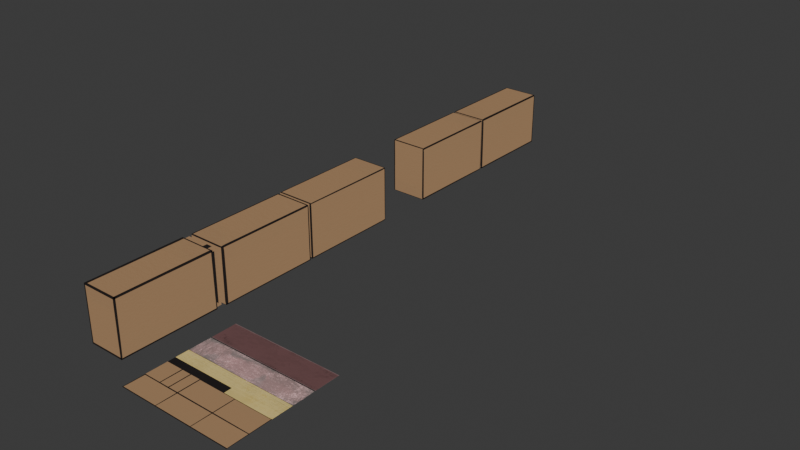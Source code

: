 # Source: 012_MatchBoxes_HS-TS.blend  (saved by Blender 5.0.118; exported with 4.5.12 LTS)
import bpy
from mathutils import Matrix  # noqa: F401  (used for matrix-valued properties, if any)

bpy.ops.wm.read_factory_settings(use_empty=True)
scene = bpy.context.scene
scene.name = 'Scene'

# ---- collections
col_link_boxes = bpy.data.collections.new('LINK_Boxes'); scene.collection.children.link(col_link_boxes)
col_matchbox0 = bpy.data.collections.new('MatchBox0'); col_link_boxes.children.link(col_matchbox0)
col_safetypins = bpy.data.collections.new('SafetyPins'); col_link_boxes.children.link(col_safetypins)
col_matchbox1 = bpy.data.collections.new('MatchBox1'); col_link_boxes.children.link(col_matchbox1)
col_glitterbox = bpy.data.collections.new('GlitterBox'); col_link_boxes.children.link(col_glitterbox)
col_cassette = bpy.data.collections.new('Cassette'); col_link_boxes.children.link(col_cassette)
col_ref = bpy.data.collections.new('ref'); scene.collection.children.link(col_ref)
col_matchboxes = bpy.data.collections.new('MatchBoxes')  # instanced only; not linked into the scene

# ---- images (referenced by path relative to the original .blend; pixels are not part of the script)
import os
ASSET_DIR = os.environ.get("B2B_ASSET_DIR", "")  # directory of the original .blend (textures are referenced by path, not embedded)
HERE = os.path.dirname(os.path.abspath(__file__))  # packed textures are extracted next to this script under _unpacked/

def load_image(name, relpath, width, height, colorspace="sRGB"):
    """Load a texture the original file referenced (path relative to the .blend, or extracted next to this script)."""
    p = next((c for c in (os.path.join(HERE, relpath), os.path.join(ASSET_DIR, relpath)) if relpath and os.path.exists(c)), "")
    if p:
        img = bpy.data.images.load(p, check_existing=True)
        img.name = name
    else:  # same state as the original file: an image datablock whose file is absent (Cycles renders it pink)
        img = bpy.data.images.new(name, width, height)
        img.source = "FILE"
        img.filepath = "//" + (relpath or name)
    img.colorspace_settings.name = colorspace
    return img
img_mes_hs_ts_pipeline_png = load_image('MES_HS-TS_pipeline.png', '_unpacked/MES_HS-TS_pipeline.07bb8ffc.png', 2048, 2048, 'sRGB')
img_uv = load_image('UV', 'missing.png', 1024, 1024, 'sRGB')

# ---- materials (node trees are filled in below, after node groups)
mat_mes_hs_ts_pipeline = bpy.data.materials.new('MES_HS-TS_pipeline')

# ---- material node trees
mat_mes_hs_ts_pipeline.use_nodes = True; mat_mes_hs_ts_pipeline.node_tree.nodes.clear()
_N = mat_mes_hs_ts_pipeline.node_tree.nodes; _L = mat_mes_hs_ts_pipeline.node_tree.links
n0 = _N.new('ShaderNodeOutputMaterial'); n0.name = 'Material Output'; n0.location = (120, 0)
n1 = _N.new('ShaderNodeTexImage'); n1.name = 'Image Texture'; n1.location = (-740, 0)
n1.image = img_mes_hs_ts_pipeline_png
n1.extension = 'CLIP'
n2 = _N.new('ShaderNodeMix'); n2.name = 'Mix'; n2.location = (-460, -120)
n2.data_type = 'RGBA'
n2.inputs[0].default_value = 0.0
n3 = _N.new('ShaderNodeTexImage'); n3.name = 'Image Texture.001'; n3.location = (-740, -280)
n3.image = img_uv
n3.extension = 'CLIP'
_L.new(n1.outputs[0], n2.inputs[6])
_L.new(n3.outputs[0], n2.inputs[7])
_L.new(n2.outputs[2], n0.inputs[0])
n0.is_active_output = True

# ---- world
world_world = bpy.data.worlds.new('World'); scene.world = world_world
world_world.use_nodes = True; world_world.node_tree.nodes.clear()
_N = world_world.node_tree.nodes; _L = world_world.node_tree.links
n0 = _N.new('ShaderNodeOutputWorld'); n0.name = 'World Output'; n0.location = (300, 300)
n1 = _N.new('ShaderNodeBackground'); n1.name = 'Background'; n1.location = (10, 300)
n1.inputs[0].default_value = (0.05088, 0.05088, 0.05088, 1.0)
_L.new(n1.outputs[0], n0.inputs[0])
n0.is_active_output = True
world_world.color = (0.05088, 0.05088, 0.05088)
world_world.sun_shadow_jitter_overblur = 0.0

# ---- meshes
me_mes_hs_ts_pipeline = bpy.data.meshes.new('MES_HS-TS_pipeline')
me_mes_hs_ts_pipeline.from_pydata([(-1.0, -1.0, 0.0), (1.0, -1.0, 0.0), (-1.0, 1.0, 0.0), (1.0, 1.0, 0.0), (0.1191, -0.1054, 0.0), (-1.0, -0.2415, 0.0), (1.0, -0.2415, 0.0), (1.0, -0.1054, 0.0), (-1.0, -0.1054, 0.0), (-1.0, -0.6263, 0.0), (1.0, -0.6263, 0.0), (-0.3507, -1.0, 0.0), (0.1191, -0.2415, 0.0), (-0.3507, -0.2415, 0.0), (-0.3507, -0.1054, 0.0), (-0.3507, -0.6263, 0.0), (0.3291, -1.0, 0.0), (0.3291, -0.2415, 0.0), (0.3291, -0.1054, 0.0), (0.3291, -0.6263, 0.0), (-1.0, -0.2415, 0.0), (-1.0, -0.1054, 0.0), (1.0, -0.1054, 0.0), (1.0, -0.2415, 0.0), (-0.3507, -0.1037, 0.0), (-0.3507, -0.2432, 0.0), (0.3291, -0.2432, 0.0), (0.3291, -0.1037, 0.0), (-1.0, 0.1271, 0.0), (-1.0, 0.1339, 0.0), (1.0, 0.1339, 0.0), (1.0, 0.1271, 0.0), (1.0, 0.5408, 0.0), (1.0, 0.5305, 0.0), (0.3291, 0.5305, 0.0), (0.3291, 0.5408, 0.0), (-0.3507, 0.5305, 0.0), (-0.3507, 0.5408, 0.0), (-1.0, 0.5305, 0.0), (-1.0, 0.5408, 0.0), (0.1191, -0.1037, 0.0), (0.1191, -0.2432, 0.0), (0.1191, 0.5408, 0.0), (0.1191, 0.5305, 0.0), (-0.7001, -0.2415, 0.0), (-0.7001, -0.6263, 0.0), (-0.7001, -0.2423, 0.0), (-0.5275, -0.2427, 0.0), (-0.5275, -0.2415, 0.0), (-0.5275, -0.6263, 0.0)], [], [(19, 10, 6, 17), (16, 1, 10, 19), (49, 15, 13, 48), (30, 29, 28, 31), (11, 16, 19, 15), (13, 12, 41, 25), (15, 19, 17, 12, 13), (22, 27, 26, 23), (48, 13, 25, 47), (21, 24, 14, 8), (27, 22, 7, 18), (17, 6, 23, 26), (40, 27, 18, 4), (12, 17, 26, 41), (29, 30, 33, 34, 43, 36, 38), (39, 37, 42, 35, 32, 3, 2), (35, 42, 43, 34), (37, 39, 38, 36), (42, 37, 36, 43), (32, 35, 34, 33), (4, 18, 7, 31, 28, 8, 14), (24, 40, 4, 14), (27, 40, 41, 26), (24, 21, 20, 46, 47, 25, 41, 40), (5, 44, 46, 20), (9, 45, 44, 5), (44, 48, 47, 46), (45, 49, 48, 44), (0, 11, 15, 49, 45, 9)])
_uv = me_mes_hs_ts_pipeline.uv_layers.new(name='UVMap')
_uv.uv.foreach_set('vector', [0.6646, 0.1868, 1.0, 0.1868, 1.0, 0.3793, 0.6646, 0.3793, 0.6646, 0.0, 1.0, 0.0, 1.0, 0.1868, 0.6646, 0.1868, 0.2363, 0.1868, 0.3247, 0.1868, 0.3247, 0.3793, 0.2363, 0.3793, 1.0, 0.567, 0.0, 0.567, 0.0, 0.5635, 1.0, 0.5635, 0.3247, 0.0, 0.6646, 0.0, 0.6646, 0.1868, 0.3247, 0.1868, 0.3247, 0.3793, 0.5596, 0.3793, 0.5596, 0.3784, 0.3247, 0.3784, 0.3247, 0.1868, 0.6646, 0.1868, 0.6646, 0.3793, 0.5596, 0.3793, 0.3247, 0.3793, 1.0, 0.4473, 0.6646, 0.4481, 0.6646, 0.3784, 1.0, 0.3793, 0.2363, 0.3793, 0.3247, 0.3793, 0.3247, 0.3784, 0.2363, 0.3786, 0.0, 0.4473, 0.3247, 0.4481, 0.3247, 0.4473, 0.0, 0.4473, 0.6646, 0.4481, 1.0, 0.4473, 1.0, 0.4473, 0.6646, 0.4473, 0.6646, 0.3793, 1.0, 0.3793, 1.0, 0.3793, 0.6646, 0.3784, 0.5596, 0.4481, 0.6646, 0.4481, 0.6646, 0.4473, 0.5596, 0.4473, 0.5596, 0.3793, 0.6646, 0.3793, 0.6646, 0.3784, 0.5596, 0.3784, 0.0, 0.567, 1.0, 0.567, 1.0, 0.7652, 0.6646, 0.7652, 0.5596, 0.7652, 0.3247, 0.7652, 0.0, 0.7652, 0.0, 0.7704, 0.3247, 0.7704, 0.5596, 0.7704, 0.6646, 0.7704, 1.0, 0.7704, 1.0, 1.0, 0.0, 1.0, 0.6646, 0.7704, 0.5596, 0.7704, 0.5596, 0.7652, 0.6646, 0.7652, 0.3247, 0.7704, 0.0, 0.7704, 0.0, 0.7652, 0.3247, 0.7652, 0.5596, 0.7704, 0.3247, 0.7704, 0.3247, 0.7652, 0.5596, 0.7652, 1.0, 0.7704, 0.6646, 0.7704, 0.6646, 0.7652, 1.0, 0.7652, 0.5596, 0.4473, 0.6646, 0.4473, 1.0, 0.4473, 1.0, 0.5635, 0.0, 0.5635, 0.0, 0.4473, 0.3247, 0.4473, 0.3247, 0.4481, 0.5596, 0.4481, 0.5596, 0.4473, 0.3247, 0.4473, 0.6646, 0.4481, 0.5596, 0.4481, 0.5596, 0.3784, 0.6646, 0.3784, 0.3247, 0.4481, 0.0, 0.4473, 0.0, 0.3793, 0.1499, 0.3789, 0.2363, 0.3786, 0.3247, 0.3784, 0.5596, 0.3784, 0.5596, 0.4481, 0.0, 0.3793, 0.1499, 0.3793, 0.1499, 0.3789, 0.0, 0.3793, 0.0, 0.1868, 0.1499, 0.1868, 0.1499, 0.3793, 0.0, 0.3793, 0.1499, 0.3793, 0.2363, 0.3793, 0.2363, 0.3786, 0.1499, 0.3789, 0.1499, 0.1868, 0.2363, 0.1868, 0.2363, 0.3793, 0.1499, 0.3793, 0.0, 0.0, 0.3247, 0.0, 0.3247, 0.1868, 0.2363, 0.1868, 0.1499, 0.1868, 0.0, 0.1868])
me_mes_hs_ts_pipeline.materials.append(mat_mes_hs_ts_pipeline)
me_mes_hs_ts_pipeline.update()
me_cube = bpy.data.meshes.new('Cube')
me_cube.from_pydata([(-0.32, -0.7095, -0.485), (-0.32, -0.7095, 0.485), (-0.32, 1.01, -0.485), (-0.32, 1.01, 0.485), (0.32, -0.7095, -0.485), (0.32, -0.7095, 0.485), (0.32, 1.01, -0.485), (0.32, 1.01, 0.485), (-0.32, -0.7095, 0.0), (-0.32, 1.01, 0.0), (0.32, 1.01, 0.0), (0.32, -0.7095, 0.0), (-0.32, 0.4372, -0.485), (-0.32, -0.1362, -0.485), (-0.32, -0.1362, 0.485), (-0.32, 0.4372, 0.485), (0.32, -0.1362, -0.485), (0.32, 0.4372, -0.485), (0.32, 0.4372, 0.485), (0.32, -0.1362, 0.485), (0.32, 0.4372, 0.0), (0.32, -0.1362, 0.0), (-0.32, -0.1362, 0.0), (-0.32, 0.4372, 0.0), (-0.32, 0.9419, 0.485), (0.32, 0.9419, -0.485), (-0.32, 0.9419, 0.0), (-0.32, 0.9419, -0.485), (0.32, 0.9419, 0.485), (0.32, 0.9419, 0.0)], [], [(26, 24, 3, 9), (21, 19, 5, 11), (11, 5, 1, 8), (13, 16, 4, 0), (19, 14, 1, 5), (4, 11, 8, 0), (16, 21, 11, 4), (27, 26, 9, 2), (0, 8, 22, 13), (13, 22, 23, 12), (25, 29, 20, 17), (17, 20, 21, 16), (28, 24, 15, 18), (18, 15, 14, 19), (27, 25, 17, 12), (12, 17, 16, 13), (29, 28, 18, 20), (20, 18, 19, 21), (8, 1, 14, 22), (22, 14, 15, 23), (10, 7, 28, 29), (2, 6, 25, 27), (7, 3, 24, 28), (6, 10, 29, 25), (12, 23, 26, 27), (23, 15, 24, 26)])
me_cube.polygons.foreach_set('use_smooth', [True] * 26)
_uv = me_cube.uv_layers.new(name='UVMap')
_uv.uv.foreach_set('vector', [0.01245, 0.2388, 0.01245, 0.1955, 0.006118, 0.1955, 0.006118, 0.2388, 0.1111, 0.09433, 0.1111, 0.1853, 0.00206, 0.1853, 0.00206, 0.09433, 0.3271, 0.2839, 0.3271, 0.3831, 0.2374, 0.3831, 0.2374, 0.2839, 0.8882, 0.1868, 0.8882, 0.3793, 1.0, 0.3793, 1.0, 0.1868, 0.2363, 0.2535, 0.1477, 0.2535, 0.1477, 0.1876, 0.2363, 0.1876, 0.3271, 0.1846, 0.3271, 0.2839, 0.2374, 0.2839, 0.2374, 0.1846, 0.1111, 0.00336, 0.1111, 0.09433, 0.00206, 0.09433, 0.00206, 0.00336, 0.01245, 0.282, 0.01245, 0.2388, 0.006118, 0.2388, 0.006118, 0.282, 0.1648, 0.282, 0.1648, 0.2388, 0.1119, 0.2388, 0.1119, 0.282, 0.1119, 0.282, 0.1119, 0.2388, 0.05902, 0.2388, 0.05902, 0.282, 0.3163, 0.00336, 0.3163, 0.09433, 0.2202, 0.09433, 0.2202, 0.00336, 0.2202, 0.00336, 0.2202, 0.09433, 0.1111, 0.09433, 0.1111, 0.00336, 0.2363, 0.3731, 0.1477, 0.3731, 0.1477, 0.3151, 0.2363, 0.3151, 0.2363, 0.3151, 0.1477, 0.3151, 0.1477, 0.2535, 0.2363, 0.2535, 0.678, 0.1868, 0.678, 0.3793, 0.7764, 0.3793, 0.7764, 0.1868, 0.7764, 0.1868, 0.7764, 0.3793, 0.8882, 0.3793, 0.8882, 0.1868, 0.3163, 0.09433, 0.3163, 0.1853, 0.2202, 0.1853, 0.2202, 0.09433, 0.2202, 0.09433, 0.2202, 0.1853, 0.1111, 0.1853, 0.1111, 0.09433, 0.1648, 0.2388, 0.1648, 0.1955, 0.1119, 0.1955, 0.1119, 0.2388, 0.1119, 0.2388, 0.1119, 0.1955, 0.05902, 0.1955, 0.05902, 0.2388, 0.3293, 0.09433, 0.3293, 0.1853, 0.3163, 0.1853, 0.3163, 0.09433, 0.6646, 0.1868, 0.6646, 0.3793, 0.678, 0.3793, 0.678, 0.1868, 0.2363, 0.381, 0.1477, 0.381, 0.1477, 0.3731, 0.2363, 0.3731, 0.3293, 0.00336, 0.3293, 0.09433, 0.3163, 0.09433, 0.3163, 0.00336, 0.05902, 0.282, 0.05902, 0.2388, 0.01245, 0.2388, 0.01245, 0.282, 0.05902, 0.2388, 0.05902, 0.1955, 0.01245, 0.1955, 0.01245, 0.2388])
me_cube.materials.append(mat_mes_hs_ts_pipeline)
me_cube.update()
me_cube_001 = bpy.data.meshes.new('Cube.001')
me_cube_001.from_pydata([(-0.2452, -0.8986, -0.4651), (-0.2452, -0.8986, 0.4651), (-0.2452, 0.8986, -0.4651), (-0.2452, 0.8986, 0.4651), (0.3493, -0.8986, -0.4651), (0.3493, -0.8986, 0.4651), (0.3493, 0.8986, -0.4651), (0.3493, 0.8986, 0.4651)], [], [(0, 1, 3, 2), (2, 3, 7, 6), (4, 5, 1, 0), (2, 6, 4, 0), (7, 3, 1, 5)])
_uv = me_cube_001.uv_layers.new(name='UVMap')
_uv.uv.foreach_set('vector', [0.1379, 0.3541, 0.06716, 0.3541, 0.06716, 0.2173, 0.1379, 0.2173, 0.2738, 0.2882, 0.2738, 0.359, 0.2286, 0.359, 0.2286, 0.2882, 0.2738, 0.2173, 0.2738, 0.2881, 0.2286, 0.2881, 0.2286, 0.2173, 0.1833, 0.2173, 0.2285, 0.2173, 0.2285, 0.3541, 0.1833, 0.3541, 0.138, 0.2173, 0.1832, 0.2173, 0.1832, 0.3541, 0.138, 0.3541])
me_cube_001.materials.append(mat_mes_hs_ts_pipeline)
me_cube_001.update()
me_cube_002 = bpy.data.meshes.new('Cube.002')
me_cube_002.from_pydata([(-0.3296, -0.8925, -0.485), (-0.3296, -0.8925, 0.485), (-0.3296, 0.8925, -0.485), (-0.3296, 0.8925, 0.485), (0.3296, -0.8925, -0.485), (0.3296, -0.8925, 0.485), (0.3296, 0.8925, -0.485), (0.3296, 0.8925, 0.485), (-0.3296, 0.2975, -0.485), (-0.3296, -0.2975, -0.485), (-0.3296, -0.2975, 0.485), (-0.3296, 0.2975, 0.485), (0.3296, -0.2975, -0.485), (0.3296, 0.2975, -0.485), (0.3296, 0.2975, 0.485), (0.3296, -0.2975, 0.485), (-0.3296, -0.8925, 0.0), (-0.3296, 0.8925, 0.0), (0.3296, 0.8925, 0.0), (0.3296, -0.8925, 0.0), (0.3296, 0.2975, 0.0), (0.3296, -0.2975, 0.0), (-0.3296, -0.2975, 0.0), (-0.3296, 0.2975, 0.0)], [], [(23, 11, 3, 17), (17, 3, 7, 18), (21, 15, 5, 19), (19, 5, 1, 16), (9, 12, 4, 0), (15, 10, 1, 5), (7, 3, 11, 14), (14, 11, 10, 15), (2, 6, 13, 8), (8, 13, 12, 9), (18, 7, 14, 20), (20, 14, 15, 21), (16, 1, 10, 22), (22, 10, 11, 23), (9, 22, 23, 8), (0, 16, 22, 9), (13, 20, 21, 12), (6, 18, 20, 13), (4, 19, 16, 0), (12, 21, 19, 4), (2, 17, 18, 6), (8, 23, 17, 2)])
me_cube_002.polygons.foreach_set('use_smooth', [True] * 22)
_uv = me_cube_002.uv_layers.new(name='UVMap')
_uv.uv.foreach_set('vector', [0.2175, 0.3277, 0.2175, 0.373, 0.1648, 0.373, 0.1648, 0.3277, 0.2344, 0.2846, 0.2344, 0.3817, 0.1517, 0.3817, 0.1517, 0.2846, 0.438, 0.2831, 0.438, 0.3793, 0.3247, 0.3793, 0.3247, 0.2831, 0.1499, 0.2831, 0.1499, 0.1868, 0.0, 0.1868, 0.0, 0.2831, 0.1507, 0.3161, 0.2347, 0.3161, 0.2347, 0.3803, 0.1507, 0.3803, 0.1509, 0.3156, 0.2348, 0.3156, 0.2348, 0.3798, 0.1509, 0.3798, 0.1509, 0.1874, 0.2348, 0.1874, 0.2348, 0.2515, 0.1509, 0.2515, 0.1509, 0.2515, 0.2348, 0.2515, 0.2348, 0.3156, 0.1509, 0.3156, 0.1507, 0.1876, 0.2347, 0.1876, 0.2347, 0.2519, 0.1507, 0.2519, 0.1507, 0.2519, 0.2347, 0.2519, 0.2347, 0.3161, 0.1507, 0.3161, 0.6646, 0.2831, 0.6646, 0.3793, 0.5513, 0.3793, 0.5513, 0.2831, 0.5513, 0.2831, 0.5513, 0.3793, 0.438, 0.3793, 0.438, 0.2831, 0.3229, 0.3277, 0.3229, 0.373, 0.2702, 0.373, 0.2702, 0.3277, 0.2702, 0.3277, 0.2702, 0.373, 0.2175, 0.373, 0.2175, 0.3277, 0.2702, 0.2823, 0.2702, 0.3277, 0.2175, 0.3277, 0.2175, 0.2823, 0.3229, 0.2823, 0.3229, 0.3277, 0.2702, 0.3277, 0.2702, 0.2823, 0.5513, 0.1868, 0.5513, 0.2831, 0.438, 0.2831, 0.438, 0.1868, 0.6646, 0.1868, 0.6646, 0.2831, 0.5513, 0.2831, 0.5513, 0.1868, 0.1499, 0.3793, 0.1499, 0.2831, 0.0, 0.2831, 0.0, 0.3793, 0.438, 0.1868, 0.438, 0.2831, 0.3247, 0.2831, 0.3247, 0.1868, 0.2344, 0.1876, 0.2344, 0.2846, 0.1517, 0.2846, 0.1517, 0.1876, 0.2175, 0.2823, 0.2175, 0.3277, 0.1648, 0.3277, 0.1648, 0.2823])
me_cube_002.materials.append(mat_mes_hs_ts_pipeline)
me_cube_002.update()
me_cube_003 = bpy.data.meshes.new('Cube.003')
me_cube_003.from_pydata([(-0.3296, -0.8925, -0.485), (-0.3296, -0.8925, 0.485), (-0.3296, 0.8925, -0.485), (-0.3296, 0.8925, 0.485), (0.3296, -0.8925, -0.485), (0.3296, -0.8925, 0.485), (0.3296, 0.8925, -0.485), (0.3296, 0.8925, 0.485), (-0.3296, 0.2975, -0.485), (-0.3296, -0.2975, -0.485), (-0.3296, -0.2975, 0.485), (-0.3296, 0.2975, 0.485), (0.3296, -0.2975, -0.485), (0.3296, 0.2975, -0.485), (0.3296, 0.2975, 0.485), (0.3296, -0.2975, 0.485), (-0.3296, -0.8925, 0.0), (-0.3296, 0.8925, 0.0), (0.3296, 0.8925, 0.0), (0.3296, -0.8925, 0.0), (0.3296, 0.2975, 0.0), (0.3296, -0.2975, 0.0), (-0.3296, -0.2975, 0.0), (-0.3296, 0.2975, 0.0)], [], [(23, 11, 3, 17), (17, 3, 7, 18), (21, 15, 5, 19), (19, 5, 1, 16), (9, 12, 4, 0), (15, 10, 1, 5), (7, 3, 11, 14), (14, 11, 10, 15), (2, 6, 13, 8), (8, 13, 12, 9), (18, 7, 14, 20), (20, 14, 15, 21), (16, 1, 10, 22), (22, 10, 11, 23), (9, 22, 23, 8), (0, 16, 22, 9), (13, 20, 21, 12), (6, 18, 20, 13), (4, 19, 16, 0), (12, 21, 19, 4), (2, 17, 18, 6), (8, 23, 17, 2)])
me_cube_003.polygons.foreach_set('use_smooth', [True] * 22)
_uv = me_cube_003.uv_layers.new(name='UVMap')
_uv.uv.foreach_set('vector', [0.2702, 0.3277, 0.2702, 0.2823, 0.3229, 0.2823, 0.3229, 0.3277, 0.3277, 0.2849, 0.3277, 0.3813, 0.2368, 0.3813, 0.2368, 0.2849, 0.8882, 0.2831, 0.8882, 0.1868, 1.0, 0.1868, 1.0, 0.2831, 0.07497, 0.1868, 0.0, 0.1868, 0.0, 0.3793, 0.07497, 0.3793, 0.1507, 0.2523, 0.2346, 0.2523, 0.2346, 0.1878, 0.1507, 0.1878, 0.2392, 0.2517, 0.3266, 0.2517, 0.3266, 0.1876, 0.2392, 0.1876, 0.2392, 0.3801, 0.3266, 0.3801, 0.3266, 0.3159, 0.2392, 0.3159, 0.2392, 0.3159, 0.3266, 0.3159, 0.3266, 0.2517, 0.2392, 0.2517, 0.1507, 0.3814, 0.2346, 0.3814, 0.2346, 0.3169, 0.1507, 0.3169, 0.1507, 0.3169, 0.2346, 0.3169, 0.2346, 0.2523, 0.1507, 0.2523, 0.6646, 0.2831, 0.6646, 0.1868, 0.7764, 0.1868, 0.7764, 0.2831, 0.7764, 0.2831, 0.7764, 0.1868, 0.8882, 0.1868, 0.8882, 0.2831, 0.1648, 0.3277, 0.1648, 0.2823, 0.2175, 0.2823, 0.2175, 0.3277, 0.2175, 0.3277, 0.2175, 0.2823, 0.2702, 0.2823, 0.2702, 0.3277, 0.2175, 0.373, 0.2175, 0.3277, 0.2702, 0.3277, 0.2702, 0.373, 0.1648, 0.373, 0.1648, 0.3277, 0.2175, 0.3277, 0.2175, 0.373, 0.7764, 0.3793, 0.7764, 0.2831, 0.8882, 0.2831, 0.8882, 0.3793, 0.6646, 0.3793, 0.6646, 0.2831, 0.7764, 0.2831, 0.7764, 0.3793, 0.1499, 0.1868, 0.07497, 0.1868, 0.07497, 0.3793, 0.1499, 0.3793, 0.8882, 0.3793, 0.8882, 0.2831, 1.0, 0.2831, 1.0, 0.3793, 0.3277, 0.1886, 0.3277, 0.2849, 0.2368, 0.2849, 0.2368, 0.1886, 0.2702, 0.373, 0.2702, 0.3277, 0.3229, 0.3277, 0.3229, 0.373])
me_cube_003.materials.append(mat_mes_hs_ts_pipeline)
me_cube_003.update()
me_cube_004 = bpy.data.meshes.new('Cube.004')
me_cube_004.from_pydata([(-0.3296, -0.8506, -0.485), (-0.3296, -0.8506, 0.485), (-0.3296, 0.8506, -0.485), (-0.3296, 0.8506, 0.485), (0.3296, -0.8506, -0.485), (0.3296, -0.8506, 0.485), (0.3296, 0.8506, -0.485), (0.3296, 0.8506, 0.485), (-0.3296, 0.2835, -0.485), (-0.3296, -0.2835, -0.485), (-0.3296, -0.2835, 0.485), (-0.3296, 0.2835, 0.485), (0.3296, -0.2835, -0.485), (0.3296, 0.2835, -0.485), (0.3296, 0.2835, 0.485), (0.3296, -0.2835, 0.485), (-0.3296, -0.8506, 0.0), (-0.3296, 0.8506, 0.0), (0.3296, 0.8506, 0.0), (0.3296, -0.8506, 0.0), (0.3296, 0.2835, 0.0), (0.3296, -0.2835, 0.0), (-0.3296, -0.2835, 0.0), (-0.3296, 0.2835, 0.0)], [], [(23, 11, 3, 17), (17, 3, 7, 18), (21, 15, 5, 19), (19, 5, 1, 16), (9, 12, 4, 0), (15, 10, 1, 5), (7, 3, 11, 14), (14, 11, 10, 15), (2, 6, 13, 8), (8, 13, 12, 9), (18, 7, 14, 20), (20, 14, 15, 21), (16, 1, 10, 22), (22, 10, 11, 23), (9, 22, 23, 8), (0, 16, 22, 9), (13, 20, 21, 12), (6, 18, 20, 13), (4, 19, 16, 0), (12, 21, 19, 4), (2, 17, 18, 6), (8, 23, 17, 2)])
me_cube_004.polygons.foreach_set('use_smooth', [True] * 22)
_uv = me_cube_004.uv_layers.new(name='UVMap')
_uv.uv.foreach_set('vector', [0.1119, 0.2388, 0.1119, 0.1955, 0.1648, 0.1955, 0.1648, 0.2388, 0.2345, 0.2845, 0.2345, 0.3812, 0.1521, 0.3812, 0.1521, 0.2845, 0.7746, 0.09518, 0.7746, 0.003833, 0.6634, 0.003833, 0.6634, 0.09518, 0.2381, 0.2848, 0.2381, 0.1895, 0.3271, 0.1895, 0.3271, 0.2848, 0.3267, 0.2524, 0.2373, 0.2524, 0.2373, 0.1883, 0.3267, 0.1883, 0.2376, 0.2522, 0.3272, 0.2522, 0.3272, 0.1884, 0.2376, 0.1884, 0.2376, 0.3798, 0.3272, 0.3798, 0.3272, 0.316, 0.2376, 0.316, 0.2376, 0.316, 0.3272, 0.316, 0.3272, 0.2522, 0.2376, 0.2522, 0.3267, 0.3806, 0.2373, 0.3806, 0.2373, 0.3165, 0.3267, 0.3165, 0.3267, 0.3165, 0.2373, 0.3165, 0.2373, 0.2524, 0.3267, 0.2524, 0.997, 0.09518, 0.997, 0.003833, 0.8858, 0.003833, 0.8858, 0.09518, 0.8858, 0.09518, 0.8858, 0.003833, 0.7746, 0.003833, 0.7746, 0.09518, 0.004645, 0.3277, 0.004645, 0.2823, 0.05804, 0.2823, 0.05804, 0.3277, 0.05804, 0.3277, 0.05804, 0.2823, 0.1114, 0.2823, 0.1114, 0.3277, 0.05804, 0.373, 0.05804, 0.3277, 0.1114, 0.3277, 0.1114, 0.373, 0.004645, 0.373, 0.004645, 0.3277, 0.05804, 0.3277, 0.05804, 0.373, 0.8858, 0.1865, 0.8858, 0.09518, 0.7746, 0.09518, 0.7746, 0.1865, 0.997, 0.1865, 0.997, 0.09518, 0.8858, 0.09518, 0.8858, 0.1865, 0.2381, 0.3802, 0.2381, 0.2848, 0.3271, 0.2848, 0.3271, 0.3802, 0.7746, 0.1865, 0.7746, 0.09518, 0.6634, 0.09518, 0.6634, 0.1865, 0.2345, 0.1877, 0.2345, 0.2845, 0.1521, 0.2845, 0.1521, 0.1877, 0.1114, 0.373, 0.1114, 0.3277, 0.1648, 0.3277, 0.1648, 0.373])
me_cube_004.materials.append(mat_mes_hs_ts_pipeline)
me_cube_004.update()
me_cube_005 = bpy.data.meshes.new('Cube.005')
me_cube_005.from_pydata([(-0.3296, -0.8409, -0.485), (-0.3296, -0.8409, 0.485), (-0.3296, 0.8409, -0.485), (-0.3296, 0.8409, 0.485), (0.3296, -0.8409, -0.485), (0.3296, -0.8409, 0.485), (0.3296, 0.8409, -0.485), (0.3296, 0.8409, 0.485), (-0.3296, 0.2803, -0.485), (-0.3296, -0.2803, -0.485), (-0.3296, -0.2803, 0.485), (-0.3296, 0.2803, 0.485), (0.3296, -0.2803, -0.485), (0.3296, 0.2803, -0.485), (0.3296, 0.2803, 0.485), (0.3296, -0.2803, 0.485), (-0.3296, -0.8409, 0.0), (-0.3296, 0.8409, 0.0), (0.3296, 0.8409, 0.0), (0.3296, -0.8409, 0.0), (0.3296, 0.2803, 0.0), (0.3296, -0.2803, 0.0), (-0.3296, -0.2803, 0.0), (-0.3296, 0.2803, 0.0)], [], [(23, 11, 3, 17), (17, 3, 7, 18), (21, 15, 5, 19), (19, 5, 1, 16), (9, 12, 4, 0), (15, 10, 1, 5), (7, 3, 11, 14), (14, 11, 10, 15), (2, 6, 13, 8), (8, 13, 12, 9), (18, 7, 14, 20), (20, 14, 15, 21), (16, 1, 10, 22), (22, 10, 11, 23), (9, 22, 23, 8), (0, 16, 22, 9), (13, 20, 21, 12), (6, 18, 20, 13), (4, 19, 16, 0), (12, 21, 19, 4), (2, 17, 18, 6), (8, 23, 17, 2)])
me_cube_005.polygons.foreach_set('use_smooth', [True] * 22)
_uv = me_cube_005.uv_layers.new(name='UVMap')
_uv.uv.foreach_set('vector', [0.217, 0.2388, 0.217, 0.1955, 0.1648, 0.1955, 0.1648, 0.2388, 0.2381, 0.2844, 0.2381, 0.1885, 0.3271, 0.1885, 0.3271, 0.2844, 0.4408, 0.09493, 0.4408, 0.003835, 0.3282, 0.003835, 0.3282, 0.09493, 0.2352, 0.2842, 0.2352, 0.3802, 0.1518, 0.3802, 0.1518, 0.2842, 0.2379, 0.3162, 0.3276, 0.3162, 0.3276, 0.381, 0.2379, 0.381, 0.1504, 0.316, 0.235, 0.316, 0.235, 0.3799, 0.1504, 0.3799, 0.1504, 0.1884, 0.235, 0.1884, 0.235, 0.2522, 0.1504, 0.2522, 0.1504, 0.2522, 0.235, 0.2522, 0.235, 0.316, 0.1504, 0.316, 0.2379, 0.1885, 0.3276, 0.1885, 0.3276, 0.253, 0.2379, 0.253, 0.2379, 0.253, 0.3276, 0.253, 0.3276, 0.3162, 0.2379, 0.3162, 0.6661, 0.09493, 0.6661, 0.003835, 0.5535, 0.003835, 0.5535, 0.09493, 0.5535, 0.09493, 0.5535, 0.003835, 0.4408, 0.003835, 0.4408, 0.09493, 0.3214, 0.2388, 0.3214, 0.1955, 0.2692, 0.1955, 0.2692, 0.2388, 0.2692, 0.2388, 0.2692, 0.1955, 0.217, 0.1955, 0.217, 0.2388, 0.2692, 0.282, 0.2692, 0.2388, 0.217, 0.2388, 0.217, 0.282, 0.3214, 0.282, 0.3214, 0.2388, 0.2692, 0.2388, 0.2692, 0.282, 0.5535, 0.186, 0.5535, 0.09493, 0.4408, 0.09493, 0.4408, 0.186, 0.6661, 0.186, 0.6661, 0.09493, 0.5535, 0.09493, 0.5535, 0.186, 0.2352, 0.1881, 0.2352, 0.2842, 0.1518, 0.2842, 0.1518, 0.1881, 0.4408, 0.186, 0.4408, 0.09493, 0.3282, 0.09493, 0.3282, 0.186, 0.2381, 0.3802, 0.2381, 0.2844, 0.3271, 0.2844, 0.3271, 0.3802, 0.217, 0.282, 0.217, 0.2388, 0.1648, 0.2388, 0.1648, 0.282])
me_cube_005.materials.append(mat_mes_hs_ts_pipeline)
me_cube_005.update()

# ---- objects
ob_mes_hs_ts_pipeline = bpy.data.objects.new('MES_HS-TS_pipeline', me_mes_hs_ts_pipeline)
ob_matchbox_outer = bpy.data.objects.new('MatchBox-outer', me_cube)
ob_matchbox_slider = bpy.data.objects.new('MatchBox-slider', me_cube_001)
ob_safetypins = bpy.data.objects.new('SafetyPins', me_cube_002)
ob_matchbox = bpy.data.objects.new('MatchBox', me_cube_003)
ob_glitterbox = bpy.data.objects.new('GlitterBox', me_cube_004)
ob_thepastsoundoflondon = bpy.data.objects.new('ThePastSoundOfLondon', me_cube_005)
ob_matchboxes = bpy.data.objects.new('MatchBoxes', None)

# ---- transforms, parenting, visibility, modifiers, constraints
ob_mes_hs_ts_pipeline.location = (0.0, 0.0, 0.0)
ob_matchbox_outer.location = (-1.82, 0.0895, 0.485)
_m = ob_matchbox_outer.modifiers.new('Solidify', 'SOLIDIFY')
_m.thickness = 0.035
_m = ob_matchbox_outer.modifiers.new('Bevel', 'BEVEL')
_m.segments = 2
_m.limit_method = 'WEIGHT'
_m.profile = 0.8967
ob_matchbox_slider.location = (-1.872, 0.3014, 0.485)
_m = ob_matchbox_slider.modifiers.new('Solidify', 'SOLIDIFY')
_m.thickness = 0.025
ob_safetypins.location = (-1.804, 2.142, 0.485)
_m = ob_safetypins.modifiers.new('Bevel', 'BEVEL')
_m.width = 0.07
_m.width_pct = 0.07
_m.segments = 2
_m.profile = 0.8967
ob_matchbox.location = (-1.812, 3.96, 0.485)
_m = ob_matchbox.modifiers.new('Bevel', 'BEVEL')
_m.width = 0.07
_m.width_pct = 0.07
_m.segments = 2
_m.profile = 0.8967
ob_glitterbox.location = (-1.812, 6.706, 0.485)
_m = ob_glitterbox.modifiers.new('Bevel', 'BEVEL')
_m.width = 0.07
_m.width_pct = 0.07
_m.segments = 2
_m.profile = 0.8967
ob_thepastsoundoflondon.location = (-1.812, 8.433, 0.485)
_m = ob_thepastsoundoflondon.modifiers.new('Bevel', 'BEVEL')
_m.width = 0.07
_m.width_pct = 0.07
_m.segments = 2
_m.profile = 0.8967
ob_matchboxes.location = (0.0, 0.0, 0.0)
ob_matchboxes.instance_type = 'COLLECTION'
ob_matchboxes.display_type = 'WIRE'
ob_matchboxes.instance_collection = col_matchboxes

# ---- collection membership
scene.collection.objects.link(ob_mes_hs_ts_pipeline)
col_matchbox0.objects.link(ob_matchbox_outer)
col_matchbox0.objects.link(ob_matchbox_slider)
col_safetypins.objects.link(ob_safetypins)
col_matchbox1.objects.link(ob_matchbox)
col_glitterbox.objects.link(ob_glitterbox)
col_cassette.objects.link(ob_thepastsoundoflondon)
col_ref.objects.link(ob_matchboxes)

# ---- scene / render settings (as saved in the file)
scene.frame_start = 1; scene.frame_end = 250; scene.frame_set(2)
scene.render.engine = 'BLENDER_EEVEE_NEXT'
scene.render.bake_bias = 0.0
scene.render.bake_samples = 0
scene.cycles.feature_set = 'EXPERIMENTAL'
bpy.context.view_layer.update()

# ---- added for rendering (the .blend has no active camera and no usable light): camera, sun
cam_auto = bpy.data.cameras.new('AutoCamera')
cam_auto.lens = 50.0
cam_auto.sensor_width = 36.0
cam_auto.clip_end = 1000.0
ob_auto_camera = bpy.data.objects.new('AutoCamera', cam_auto)
scene.collection.objects.link(ob_auto_camera)
ob_auto_camera.location = (9.41015, -7.84011, 8.46987)
ob_auto_camera.rotation_euler = (1.09748, -7.21219e-08, 0.694738)
scene.camera = ob_auto_camera
light_auto_sun = bpy.data.lights.new('AutoSun', 'SUN')
light_auto_sun.energy = 3.0
light_auto_sun.angle = 0.0523599
ob_auto_sun = bpy.data.objects.new('AutoSun', light_auto_sun)
scene.collection.objects.link(ob_auto_sun)
ob_auto_sun.rotation_euler = (0.872665, 0.174533, 0.523599)
bpy.context.view_layer.update()
